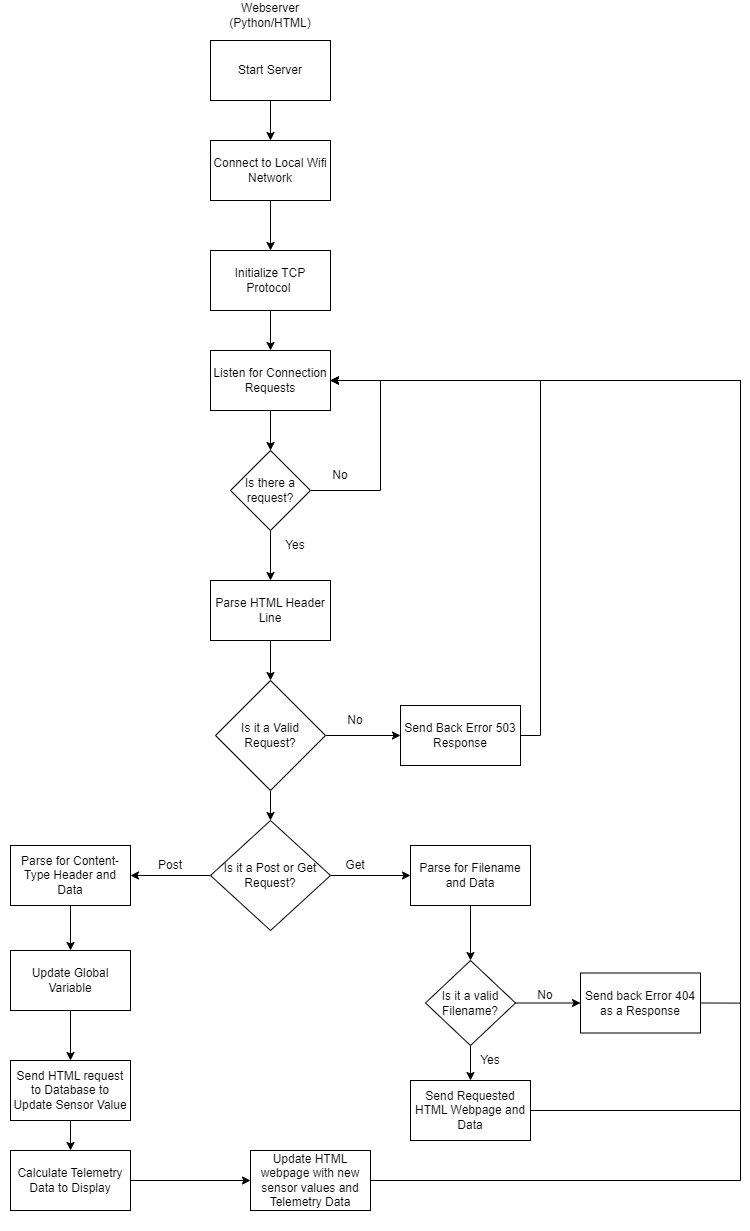

The diagram above was exported from draw.io. Its source (the exported page's mxGraphModel, read from the mxfile embedded in the PNG):
<mxGraphModel dx="1556" dy="2372" grid="1" gridSize="10" guides="1" tooltips="1" connect="1" arrows="1" fold="1" page="1" pageScale="1" pageWidth="850" pageHeight="1100" math="0" shadow="0">
  <root>
    <mxCell id="0" />
    <mxCell id="1" parent="0" />
    <mxCell id="JIvXJ-YmDcwYyo-g9e23-1" value="&lt;div style=&quot;direction:ltr;border-width:100%&quot;&gt;&lt;br&gt;&lt;/div&gt;" style="text;whiteSpace=wrap;html=1;" parent="1" vertex="1">
      <mxGeometry x="40" y="250" width="310" height="870" as="geometry" />
    </mxCell>
    <mxCell id="YavNAc6vGBqVFjPaTz_u-1" value="Webserver&lt;br&gt;(Python/HTML)" style="text;html=1;strokeColor=none;fillColor=none;align=center;verticalAlign=middle;whiteSpace=wrap;rounded=0;" vertex="1" parent="1">
      <mxGeometry x="270" y="-110" width="80" height="30" as="geometry" />
    </mxCell>
    <mxCell id="YavNAc6vGBqVFjPaTz_u-4" value="" style="edgeStyle=orthogonalEdgeStyle;rounded=0;orthogonalLoop=1;jettySize=auto;html=1;" edge="1" parent="1" source="YavNAc6vGBqVFjPaTz_u-2" target="YavNAc6vGBqVFjPaTz_u-3">
      <mxGeometry relative="1" as="geometry" />
    </mxCell>
    <mxCell id="YavNAc6vGBqVFjPaTz_u-2" value="Start Server" style="rounded=0;whiteSpace=wrap;html=1;" vertex="1" parent="1">
      <mxGeometry x="250" y="-70" width="120" height="60" as="geometry" />
    </mxCell>
    <mxCell id="YavNAc6vGBqVFjPaTz_u-7" value="" style="edgeStyle=orthogonalEdgeStyle;rounded=0;orthogonalLoop=1;jettySize=auto;html=1;" edge="1" parent="1" source="YavNAc6vGBqVFjPaTz_u-3" target="YavNAc6vGBqVFjPaTz_u-6">
      <mxGeometry relative="1" as="geometry" />
    </mxCell>
    <mxCell id="YavNAc6vGBqVFjPaTz_u-3" value="Connect to Local Wifi&lt;br&gt;Network" style="rounded=0;whiteSpace=wrap;html=1;" vertex="1" parent="1">
      <mxGeometry x="250" y="30" width="120" height="60" as="geometry" />
    </mxCell>
    <mxCell id="YavNAc6vGBqVFjPaTz_u-17" value="" style="edgeStyle=orthogonalEdgeStyle;rounded=0;orthogonalLoop=1;jettySize=auto;html=1;" edge="1" parent="1" source="YavNAc6vGBqVFjPaTz_u-6" target="YavNAc6vGBqVFjPaTz_u-16">
      <mxGeometry relative="1" as="geometry" />
    </mxCell>
    <mxCell id="YavNAc6vGBqVFjPaTz_u-6" value="Initialize TCP Protocol&amp;nbsp;" style="rounded=0;whiteSpace=wrap;html=1;" vertex="1" parent="1">
      <mxGeometry x="250" y="140" width="120" height="60" as="geometry" />
    </mxCell>
    <mxCell id="YavNAc6vGBqVFjPaTz_u-21" value="" style="edgeStyle=orthogonalEdgeStyle;rounded=0;orthogonalLoop=1;jettySize=auto;html=1;" edge="1" parent="1" source="YavNAc6vGBqVFjPaTz_u-16" target="YavNAc6vGBqVFjPaTz_u-20">
      <mxGeometry relative="1" as="geometry" />
    </mxCell>
    <mxCell id="YavNAc6vGBqVFjPaTz_u-16" value="Listen for Connection Requests" style="rounded=0;whiteSpace=wrap;html=1;" vertex="1" parent="1">
      <mxGeometry x="250" y="240" width="120" height="60" as="geometry" />
    </mxCell>
    <mxCell id="YavNAc6vGBqVFjPaTz_u-24" style="edgeStyle=orthogonalEdgeStyle;rounded=0;orthogonalLoop=1;jettySize=auto;html=1;exitX=1;exitY=0.5;exitDx=0;exitDy=0;entryX=1;entryY=0.5;entryDx=0;entryDy=0;" edge="1" parent="1" source="YavNAc6vGBqVFjPaTz_u-20" target="YavNAc6vGBqVFjPaTz_u-16">
      <mxGeometry relative="1" as="geometry">
        <Array as="points">
          <mxPoint x="420" y="380" />
          <mxPoint x="420" y="270" />
        </Array>
      </mxGeometry>
    </mxCell>
    <mxCell id="YavNAc6vGBqVFjPaTz_u-28" value="" style="edgeStyle=orthogonalEdgeStyle;rounded=0;orthogonalLoop=1;jettySize=auto;html=1;" edge="1" parent="1" source="YavNAc6vGBqVFjPaTz_u-20" target="YavNAc6vGBqVFjPaTz_u-27">
      <mxGeometry relative="1" as="geometry" />
    </mxCell>
    <mxCell id="YavNAc6vGBqVFjPaTz_u-20" value="Is there a request?" style="rhombus;whiteSpace=wrap;html=1;rounded=0;" vertex="1" parent="1">
      <mxGeometry x="270" y="340" width="80" height="80" as="geometry" />
    </mxCell>
    <mxCell id="YavNAc6vGBqVFjPaTz_u-25" value="No" style="text;html=1;strokeColor=none;fillColor=none;align=center;verticalAlign=middle;whiteSpace=wrap;rounded=0;" vertex="1" parent="1">
      <mxGeometry x="350" y="350" width="60" height="30" as="geometry" />
    </mxCell>
    <mxCell id="YavNAc6vGBqVFjPaTz_u-31" value="" style="edgeStyle=orthogonalEdgeStyle;rounded=0;orthogonalLoop=1;jettySize=auto;html=1;" edge="1" parent="1" source="YavNAc6vGBqVFjPaTz_u-27" target="YavNAc6vGBqVFjPaTz_u-30">
      <mxGeometry relative="1" as="geometry" />
    </mxCell>
    <mxCell id="YavNAc6vGBqVFjPaTz_u-27" value="Parse HTML Header Line" style="whiteSpace=wrap;html=1;rounded=0;" vertex="1" parent="1">
      <mxGeometry x="250" y="470" width="120" height="60" as="geometry" />
    </mxCell>
    <mxCell id="YavNAc6vGBqVFjPaTz_u-29" value="Yes" style="text;html=1;strokeColor=none;fillColor=none;align=center;verticalAlign=middle;whiteSpace=wrap;rounded=0;" vertex="1" parent="1">
      <mxGeometry x="305" y="420" width="60" height="30" as="geometry" />
    </mxCell>
    <mxCell id="YavNAc6vGBqVFjPaTz_u-33" value="" style="edgeStyle=orthogonalEdgeStyle;rounded=0;orthogonalLoop=1;jettySize=auto;html=1;" edge="1" parent="1" source="YavNAc6vGBqVFjPaTz_u-30" target="YavNAc6vGBqVFjPaTz_u-32">
      <mxGeometry relative="1" as="geometry" />
    </mxCell>
    <mxCell id="YavNAc6vGBqVFjPaTz_u-38" value="" style="edgeStyle=orthogonalEdgeStyle;rounded=0;orthogonalLoop=1;jettySize=auto;html=1;" edge="1" parent="1" source="YavNAc6vGBqVFjPaTz_u-30" target="YavNAc6vGBqVFjPaTz_u-37">
      <mxGeometry relative="1" as="geometry" />
    </mxCell>
    <mxCell id="YavNAc6vGBqVFjPaTz_u-30" value="Is it a Valid Request?" style="rhombus;whiteSpace=wrap;html=1;rounded=0;" vertex="1" parent="1">
      <mxGeometry x="255" y="570" width="110" height="110" as="geometry" />
    </mxCell>
    <mxCell id="YavNAc6vGBqVFjPaTz_u-56" style="edgeStyle=orthogonalEdgeStyle;rounded=0;orthogonalLoop=1;jettySize=auto;html=1;exitX=1;exitY=0.5;exitDx=0;exitDy=0;entryX=1;entryY=0.5;entryDx=0;entryDy=0;" edge="1" parent="1" source="YavNAc6vGBqVFjPaTz_u-32" target="YavNAc6vGBqVFjPaTz_u-16">
      <mxGeometry relative="1" as="geometry" />
    </mxCell>
    <mxCell id="YavNAc6vGBqVFjPaTz_u-32" value="Send Back Error 503 Response" style="whiteSpace=wrap;html=1;rounded=0;" vertex="1" parent="1">
      <mxGeometry x="440" y="595" width="120" height="60" as="geometry" />
    </mxCell>
    <mxCell id="YavNAc6vGBqVFjPaTz_u-34" value="No" style="text;html=1;strokeColor=none;fillColor=none;align=center;verticalAlign=middle;whiteSpace=wrap;rounded=0;" vertex="1" parent="1">
      <mxGeometry x="365" y="595" width="60" height="30" as="geometry" />
    </mxCell>
    <mxCell id="YavNAc6vGBqVFjPaTz_u-40" value="" style="edgeStyle=orthogonalEdgeStyle;rounded=0;orthogonalLoop=1;jettySize=auto;html=1;" edge="1" parent="1" source="YavNAc6vGBqVFjPaTz_u-37" target="YavNAc6vGBqVFjPaTz_u-39">
      <mxGeometry relative="1" as="geometry" />
    </mxCell>
    <mxCell id="YavNAc6vGBqVFjPaTz_u-43" value="" style="edgeStyle=orthogonalEdgeStyle;rounded=0;orthogonalLoop=1;jettySize=auto;html=1;" edge="1" parent="1" source="YavNAc6vGBqVFjPaTz_u-37" target="YavNAc6vGBqVFjPaTz_u-42">
      <mxGeometry relative="1" as="geometry" />
    </mxCell>
    <mxCell id="YavNAc6vGBqVFjPaTz_u-37" value="Is it a Post or Get Request?" style="rhombus;whiteSpace=wrap;html=1;" vertex="1" parent="1">
      <mxGeometry x="250" y="710" width="120" height="110" as="geometry" />
    </mxCell>
    <mxCell id="YavNAc6vGBqVFjPaTz_u-47" value="" style="edgeStyle=orthogonalEdgeStyle;rounded=0;orthogonalLoop=1;jettySize=auto;html=1;" edge="1" parent="1" source="YavNAc6vGBqVFjPaTz_u-39" target="YavNAc6vGBqVFjPaTz_u-46">
      <mxGeometry relative="1" as="geometry" />
    </mxCell>
    <mxCell id="YavNAc6vGBqVFjPaTz_u-39" value="Parse for Filename and Data" style="whiteSpace=wrap;html=1;" vertex="1" parent="1">
      <mxGeometry x="450" y="735" width="120" height="60" as="geometry" />
    </mxCell>
    <mxCell id="YavNAc6vGBqVFjPaTz_u-60" value="" style="edgeStyle=orthogonalEdgeStyle;rounded=0;orthogonalLoop=1;jettySize=auto;html=1;" edge="1" parent="1" source="YavNAc6vGBqVFjPaTz_u-42" target="YavNAc6vGBqVFjPaTz_u-59">
      <mxGeometry relative="1" as="geometry" />
    </mxCell>
    <mxCell id="YavNAc6vGBqVFjPaTz_u-42" value="Parse for Content-Type Header and Data" style="whiteSpace=wrap;html=1;" vertex="1" parent="1">
      <mxGeometry x="50" y="735" width="120" height="60" as="geometry" />
    </mxCell>
    <mxCell id="YavNAc6vGBqVFjPaTz_u-44" value="Get" style="text;html=1;strokeColor=none;fillColor=none;align=center;verticalAlign=middle;whiteSpace=wrap;rounded=0;" vertex="1" parent="1">
      <mxGeometry x="365" y="740" width="60" height="30" as="geometry" />
    </mxCell>
    <mxCell id="YavNAc6vGBqVFjPaTz_u-45" value="Post" style="text;html=1;strokeColor=none;fillColor=none;align=center;verticalAlign=middle;whiteSpace=wrap;rounded=0;" vertex="1" parent="1">
      <mxGeometry x="180" y="740" width="60" height="30" as="geometry" />
    </mxCell>
    <mxCell id="YavNAc6vGBqVFjPaTz_u-49" value="" style="edgeStyle=orthogonalEdgeStyle;rounded=0;orthogonalLoop=1;jettySize=auto;html=1;" edge="1" parent="1" source="YavNAc6vGBqVFjPaTz_u-46" target="YavNAc6vGBqVFjPaTz_u-48">
      <mxGeometry relative="1" as="geometry" />
    </mxCell>
    <mxCell id="YavNAc6vGBqVFjPaTz_u-52" value="" style="edgeStyle=orthogonalEdgeStyle;rounded=0;orthogonalLoop=1;jettySize=auto;html=1;" edge="1" parent="1" source="YavNAc6vGBqVFjPaTz_u-46" target="YavNAc6vGBqVFjPaTz_u-51">
      <mxGeometry relative="1" as="geometry" />
    </mxCell>
    <mxCell id="YavNAc6vGBqVFjPaTz_u-46" value="Is it a valid Filename?" style="rhombus;whiteSpace=wrap;html=1;" vertex="1" parent="1">
      <mxGeometry x="465" y="850" width="90" height="85" as="geometry" />
    </mxCell>
    <mxCell id="YavNAc6vGBqVFjPaTz_u-58" style="edgeStyle=orthogonalEdgeStyle;rounded=0;orthogonalLoop=1;jettySize=auto;html=1;exitX=1;exitY=0.5;exitDx=0;exitDy=0;entryX=1;entryY=0.5;entryDx=0;entryDy=0;" edge="1" parent="1" source="YavNAc6vGBqVFjPaTz_u-48" target="YavNAc6vGBqVFjPaTz_u-16">
      <mxGeometry relative="1" as="geometry">
        <Array as="points">
          <mxPoint x="780" y="893" />
          <mxPoint x="780" y="270" />
        </Array>
      </mxGeometry>
    </mxCell>
    <mxCell id="YavNAc6vGBqVFjPaTz_u-48" value="Send back Error 404 as a Response" style="whiteSpace=wrap;html=1;" vertex="1" parent="1">
      <mxGeometry x="620" y="862.5" width="120" height="60" as="geometry" />
    </mxCell>
    <mxCell id="YavNAc6vGBqVFjPaTz_u-50" value="No" style="text;html=1;strokeColor=none;fillColor=none;align=center;verticalAlign=middle;whiteSpace=wrap;rounded=0;" vertex="1" parent="1">
      <mxGeometry x="555" y="870" width="60" height="30" as="geometry" />
    </mxCell>
    <mxCell id="YavNAc6vGBqVFjPaTz_u-54" style="edgeStyle=orthogonalEdgeStyle;rounded=0;orthogonalLoop=1;jettySize=auto;html=1;exitX=1;exitY=0.5;exitDx=0;exitDy=0;" edge="1" parent="1" source="YavNAc6vGBqVFjPaTz_u-51">
      <mxGeometry relative="1" as="geometry">
        <mxPoint x="370" y="270" as="targetPoint" />
        <Array as="points">
          <mxPoint x="780" y="1000" />
          <mxPoint x="780" y="270" />
        </Array>
      </mxGeometry>
    </mxCell>
    <mxCell id="YavNAc6vGBqVFjPaTz_u-51" value="Send Requested HTML Webpage and Data" style="whiteSpace=wrap;html=1;" vertex="1" parent="1">
      <mxGeometry x="450" y="970" width="120" height="60" as="geometry" />
    </mxCell>
    <mxCell id="YavNAc6vGBqVFjPaTz_u-53" value="Yes" style="text;html=1;strokeColor=none;fillColor=none;align=center;verticalAlign=middle;whiteSpace=wrap;rounded=0;" vertex="1" parent="1">
      <mxGeometry x="500" y="935" width="60" height="30" as="geometry" />
    </mxCell>
    <mxCell id="YavNAc6vGBqVFjPaTz_u-62" value="" style="edgeStyle=orthogonalEdgeStyle;rounded=0;orthogonalLoop=1;jettySize=auto;html=1;" edge="1" parent="1" source="YavNAc6vGBqVFjPaTz_u-59" target="YavNAc6vGBqVFjPaTz_u-61">
      <mxGeometry relative="1" as="geometry" />
    </mxCell>
    <mxCell id="YavNAc6vGBqVFjPaTz_u-59" value="Update Global Variable" style="whiteSpace=wrap;html=1;" vertex="1" parent="1">
      <mxGeometry x="50" y="840" width="120" height="60" as="geometry" />
    </mxCell>
    <mxCell id="YavNAc6vGBqVFjPaTz_u-64" value="" style="edgeStyle=orthogonalEdgeStyle;rounded=0;orthogonalLoop=1;jettySize=auto;html=1;" edge="1" parent="1" source="YavNAc6vGBqVFjPaTz_u-61" target="YavNAc6vGBqVFjPaTz_u-63">
      <mxGeometry relative="1" as="geometry" />
    </mxCell>
    <mxCell id="YavNAc6vGBqVFjPaTz_u-61" value="Send HTML request to Database to Update Sensor Value" style="whiteSpace=wrap;html=1;" vertex="1" parent="1">
      <mxGeometry x="50" y="950" width="120" height="60" as="geometry" />
    </mxCell>
    <mxCell id="YavNAc6vGBqVFjPaTz_u-68" value="" style="edgeStyle=orthogonalEdgeStyle;rounded=0;orthogonalLoop=1;jettySize=auto;html=1;" edge="1" parent="1" source="YavNAc6vGBqVFjPaTz_u-63" target="YavNAc6vGBqVFjPaTz_u-65">
      <mxGeometry relative="1" as="geometry" />
    </mxCell>
    <mxCell id="YavNAc6vGBqVFjPaTz_u-63" value="Calculate Telemetry Data to Display" style="whiteSpace=wrap;html=1;" vertex="1" parent="1">
      <mxGeometry x="50" y="1040" width="120" height="60" as="geometry" />
    </mxCell>
    <mxCell id="YavNAc6vGBqVFjPaTz_u-69" style="edgeStyle=orthogonalEdgeStyle;rounded=0;orthogonalLoop=1;jettySize=auto;html=1;entryX=1;entryY=0.5;entryDx=0;entryDy=0;" edge="1" parent="1" source="YavNAc6vGBqVFjPaTz_u-65" target="YavNAc6vGBqVFjPaTz_u-16">
      <mxGeometry relative="1" as="geometry">
        <mxPoint x="380" y="270.00000000000045" as="targetPoint" />
        <Array as="points">
          <mxPoint x="780" y="1070" />
          <mxPoint x="780" y="270" />
        </Array>
      </mxGeometry>
    </mxCell>
    <mxCell id="YavNAc6vGBqVFjPaTz_u-65" value="Update HTML webpage with new sensor values and Telemetry Data" style="whiteSpace=wrap;html=1;" vertex="1" parent="1">
      <mxGeometry x="290" y="1040" width="120" height="60" as="geometry" />
    </mxCell>
  </root>
</mxGraphModel>